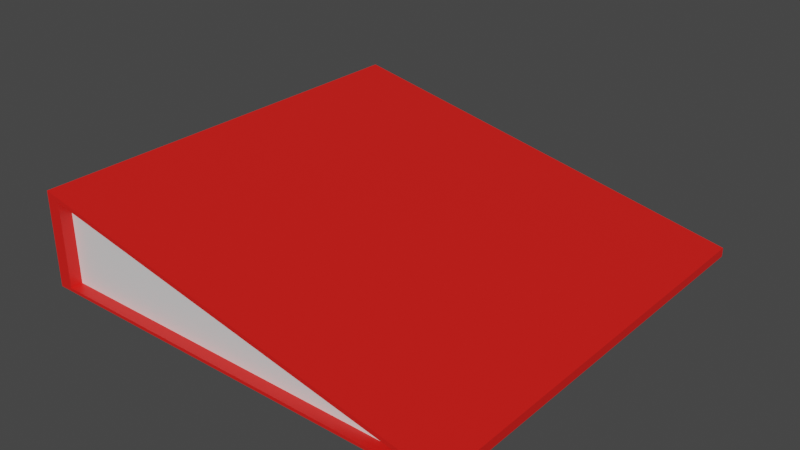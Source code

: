# Source: redBinder.blend  (saved by Blender 2.92.15; exported with 4.5.12 LTS)
import bpy
from mathutils import Matrix  # noqa: F401  (used for matrix-valued properties, if any)

bpy.ops.wm.read_factory_settings(use_empty=True)
scene = bpy.context.scene
scene.name = 'Scene'

# ---- collections
col_collection = bpy.data.collections.new('Collection'); scene.collection.children.link(col_collection)

# ---- materials (node trees are filled in below, after node groups)
mat_material_001 = bpy.data.materials.new('Material.001')
mat_material_001.use_transparent_shadow = False
mat_material_002 = bpy.data.materials.new('Material.002')
mat_material_002.use_transparent_shadow = False

# ---- material node trees
mat_material_001.use_nodes = True; mat_material_001.node_tree.nodes.clear()
_N = mat_material_001.node_tree.nodes; _L = mat_material_001.node_tree.links
n0 = _N.new('ShaderNodeBsdfPrincipled'); n0.name = 'Principled BSDF'; n0.location = (10, 300)
n0.distribution = 'GGX'
n0.subsurface_method = 'BURLEY'
n0.inputs[3].default_value = 1.45
n0.inputs[27].default_value = (0.0, 0.0, 0.0, 1.0)
n0.inputs[28].default_value = 1.0
n1 = _N.new('ShaderNodeOutputMaterial'); n1.name = 'Material Output'; n1.location = (300, 300)
_L.new(n0.outputs[0], n1.inputs[0])
n1.is_active_output = True
mat_material_002.use_nodes = True; mat_material_002.node_tree.nodes.clear()
_N = mat_material_002.node_tree.nodes; _L = mat_material_002.node_tree.links
n0 = _N.new('ShaderNodeBsdfPrincipled'); n0.name = 'Principled BSDF'; n0.location = (10, 300)
n0.distribution = 'GGX'
n0.subsurface_method = 'BURLEY'
n0.inputs[0].default_value = (0.8, 0.0112, 0.007748, 1.0)
n0.inputs[3].default_value = 1.45
n0.inputs[27].default_value = (0.0, 0.0, 0.0, 1.0)
n0.inputs[28].default_value = 1.0
n1 = _N.new('ShaderNodeOutputMaterial'); n1.name = 'Material Output'; n1.location = (300, 300)
_L.new(n0.outputs[0], n1.inputs[0])
n1.is_active_output = True

# ---- world
world_world = bpy.data.worlds.new('World'); scene.world = world_world
world_world.use_nodes = True; world_world.node_tree.nodes.clear()
_N = world_world.node_tree.nodes; _L = world_world.node_tree.links
n0 = _N.new('ShaderNodeOutputWorld'); n0.name = 'World Output'; n0.location = (300, 300)
n1 = _N.new('ShaderNodeBackground'); n1.name = 'Background'; n1.location = (10, 300)
n1.inputs[0].default_value = (0.05088, 0.05088, 0.05088, 1.0)
_L.new(n1.outputs[0], n0.inputs[0])
n0.is_active_output = True
world_world.color = (0.05088, 0.05088, 0.05088)
world_world.use_sun_shadow = False
world_world.sun_shadow_jitter_overblur = 0.0

# ---- meshes
me_cube_001 = bpy.data.meshes.new('Cube.001')
me_cube_001.from_pydata([(-0.9344, -1.0, -0.9344), (-0.9344, -1.0, 0.852), (-0.9344, 1.0, -0.9344), (-0.9344, 1.0, 0.852), (0.9344, -1.0, -0.9344), (0.9344, -1.0, -0.84), (0.9344, 1.0, -0.9344), (0.9344, 1.0, -0.84), (-1.0, -1.0, -1.0), (-1.0, -1.0, 1.0), (-1.0, 1.0, 1.0), (-1.0, 1.0, -1.0), (1.0, 0.9633, -0.9633), (1.0, 0.9633, -0.8476), (1.0, -0.9633, -0.8476), (1.0, -0.9633, -0.9633), (-0.9344, -0.9449, -0.9344), (-0.9344, -0.9449, 0.852), (0.9344, -0.9449, -0.84), (0.9344, -0.9449, -0.9344), (-0.9344, 0.9449, 0.852), (-0.9344, 0.9449, -0.9344), (0.9344, 0.9449, -0.9344), (0.9344, 0.9449, -0.84), (1.0, 1.0, -0.8109), (1.0, 1.0, -1.0), (1.0, -1.0, -1.0), (1.0, -1.0, -0.8109)], [], [(8, 9, 10, 11), (7, 6, 22, 23), (12, 13, 14, 15), (0, 4, 19, 16), (11, 25, 26, 8), (24, 10, 9, 27), (0, 1, 9, 8), (3, 2, 11, 10), (2, 6, 25, 11), (7, 3, 10, 24), (6, 7, 24, 25), (5, 4, 26, 27), (4, 0, 8, 26), (1, 5, 27, 9), (19, 18, 17, 16), (1, 0, 16, 17), (5, 1, 17, 18), (4, 5, 18, 19), (21, 20, 23, 22), (6, 2, 21, 22), (3, 7, 23, 20), (2, 3, 20, 21), (13, 12, 25, 24), (12, 15, 26, 25), (14, 13, 24, 27), (15, 14, 27, 26)])
me_cube_001.polygons.foreach_set('material_index', [1, 0, 1, 1, 1, 1, 1, 1, 1, 1, 0, 1, 1, 1, 0, 1, 1, 0, 0, 1, 1, 0, 1, 1, 1, 1])
_uv = me_cube_001.uv_layers.new(name='UVMap')
_uv.uv.foreach_set('vector', [0.375, 0.0, 0.625, 0.0, 0.625, 0.25, 0.375, 0.25, 0.5521, 0.4918, 0.4435, 0.4918, 0.4435, 0.4918, 0.5521, 0.4918, 0.4235, 0.5046, 0.5765, 0.5046, 0.5765, 0.7454, 0.4235, 0.7454, 0.3855, 0.9918, 0.4435, 0.7582, 0.4435, 0.7582, 0.3855, 0.9918, 0.125, 0.5, 0.375, 0.5, 0.375, 0.75, 0.125, 0.75, 0.625, 0.5, 0.875, 0.5, 0.875, 0.75, 0.625, 0.75, 0.3855, 0.9918, 0.6132, 0.9918, 0.625, 1.0, 0.375, 1.0, 0.6132, 0.2582, 0.3855, 0.2582, 0.375, 0.25, 0.625, 0.25, 0.3855, 0.2582, 0.4435, 0.4918, 0.375, 0.5, 0.375, 0.25, 0.5521, 0.4918, 0.6132, 0.2582, 0.625, 0.25, 0.625, 0.5, 0.4435, 0.4918, 0.5521, 0.4918, 0.625, 0.5, 0.375, 0.5, 0.5521, 0.7582, 0.4435, 0.7582, 0.375, 0.75, 0.625, 0.75, 0.4435, 0.7582, 0.3855, 0.9918, 0.375, 1.0, 0.375, 0.75, 0.6132, 0.9918, 0.5521, 0.7582, 0.625, 0.75, 0.625, 1.0, 0.4435, 0.7582, 0.5521, 0.7582, 0.6132, 0.9918, 0.3855, 0.9918, 0.6132, 0.9918, 0.3855, 0.9918, 0.3855, 0.9918, 0.6132, 0.9918, 0.5521, 0.7582, 0.6132, 0.9918, 0.6132, 0.9918, 0.5521, 0.7582, 0.4435, 0.7582, 0.5521, 0.7582, 0.5521, 0.7582, 0.4435, 0.7582, 0.3855, 0.2582, 0.6132, 0.2582, 0.5521, 0.4918, 0.4435, 0.4918, 0.4435, 0.4918, 0.3855, 0.2582, 0.3855, 0.2582, 0.4435, 0.4918, 0.6132, 0.2582, 0.5521, 0.4918, 0.5521, 0.4918, 0.6132, 0.2582, 0.3855, 0.2582, 0.6132, 0.2582, 0.6132, 0.2582, 0.3855, 0.2582, 0.5765, 0.5046, 0.4235, 0.5046, 0.375, 0.5, 0.625, 0.5, 0.4235, 0.5046, 0.4235, 0.7454, 0.375, 0.75, 0.375, 0.5, 0.5765, 0.7454, 0.5765, 0.5046, 0.625, 0.5, 0.625, 0.75, 0.4235, 0.7454, 0.5765, 0.7454, 0.625, 0.75, 0.375, 0.75])
me_cube_001.materials.append(mat_material_001)
me_cube_001.materials.append(mat_material_002)
me_cube_001.use_remesh_fix_poles = True
me_cube_001.use_remesh_preserve_attributes = False
me_cube_001.use_mirror_vertex_groups = False
me_cube_001.update()

# ---- objects
ob_cube = bpy.data.objects.new('Cube', me_cube_001)

# ---- transforms, parenting, visibility, modifiers, constraints
ob_cube.location = (0.0, 0.0, 0.2722)
ob_cube.scale = (1.0, 1.0, 0.2202)
ob_cube.lineart.crease_threshold = 0.0

# ---- collection membership
col_collection.objects.link(ob_cube)

# ---- scene / render settings (as saved in the file)
scene.frame_start = 1; scene.frame_end = 250; scene.frame_set(1)
scene.render.engine = 'BLENDER_EEVEE_NEXT'
scene.cycles.use_denoising = False
scene.cycles.samples = 128
scene.cycles.sampling_pattern = 'TABULATED_SOBOL'
scene.cycles.use_adaptive_sampling = False
scene.cycles.use_light_tree = False
scene.view_settings.view_transform = 'Filmic'
bpy.context.view_layer.update()

# ---- added for rendering (the .blend has no active camera and no usable light): camera, sun
cam_auto = bpy.data.cameras.new('AutoCamera')
cam_auto.lens = 50.0
cam_auto.sensor_width = 36.0
cam_auto.clip_end = 1000.0
ob_auto_camera = bpy.data.objects.new('AutoCamera', cam_auto)
scene.collection.objects.link(ob_auto_camera)
ob_auto_camera.location = (2.64847, -3.17816, 2.39095)
ob_auto_camera.rotation_euler = (1.09748, -7.21219e-08, 0.694738)
scene.camera = ob_auto_camera
light_auto_sun = bpy.data.lights.new('AutoSun', 'SUN')
light_auto_sun.energy = 3.0
light_auto_sun.angle = 0.0523599
ob_auto_sun = bpy.data.objects.new('AutoSun', light_auto_sun)
scene.collection.objects.link(ob_auto_sun)
ob_auto_sun.rotation_euler = (0.872665, 0.174533, 0.523599)
bpy.context.view_layer.update()
